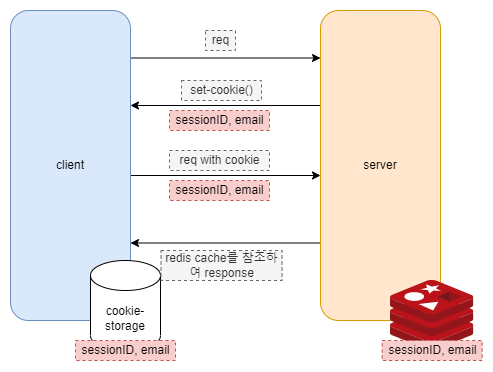

The diagram above was exported from draw.io. Its source (the exported page's mxGraphModel, read from the mxfile embedded in the PNG):
<mxGraphModel dx="1185" dy="635" grid="1" gridSize="10" guides="1" tooltips="1" connect="1" arrows="1" fold="1" page="1" pageScale="1" pageWidth="827" pageHeight="1169" math="0" shadow="0">
  <root>
    <mxCell id="0" />
    <mxCell id="1" parent="0" />
    <mxCell id="wepuACUZ93IScmhoXUsL-9" style="edgeStyle=orthogonalEdgeStyle;rounded=0;orthogonalLoop=1;jettySize=auto;html=1;exitX=1;exitY=0.25;exitDx=0;exitDy=0;entryX=0;entryY=0.25;entryDx=0;entryDy=0;" edge="1" parent="1">
      <mxGeometry relative="1" as="geometry">
        <mxPoint x="310" y="157.5" as="sourcePoint" />
        <mxPoint x="500" y="157.5" as="targetPoint" />
      </mxGeometry>
    </mxCell>
    <mxCell id="wepuACUZ93IScmhoXUsL-14" style="edgeStyle=orthogonalEdgeStyle;rounded=0;orthogonalLoop=1;jettySize=auto;html=1;" edge="1" parent="1">
      <mxGeometry relative="1" as="geometry">
        <mxPoint x="310" y="275" as="sourcePoint" />
        <mxPoint x="500" y="275" as="targetPoint" />
      </mxGeometry>
    </mxCell>
    <mxCell id="wepuACUZ93IScmhoXUsL-1" value="client" style="rounded=1;whiteSpace=wrap;html=1;fillColor=#dae8fc;strokeColor=#6c8ebf;" vertex="1" parent="1">
      <mxGeometry x="190" y="110" width="120" height="310" as="geometry" />
    </mxCell>
    <mxCell id="wepuACUZ93IScmhoXUsL-11" style="edgeStyle=orthogonalEdgeStyle;rounded=0;orthogonalLoop=1;jettySize=auto;html=1;exitX=0;exitY=0.5;exitDx=0;exitDy=0;entryX=1;entryY=0.5;entryDx=0;entryDy=0;" edge="1" parent="1">
      <mxGeometry relative="1" as="geometry">
        <mxPoint x="500" y="205" as="sourcePoint" />
        <mxPoint x="310" y="205" as="targetPoint" />
      </mxGeometry>
    </mxCell>
    <mxCell id="wepuACUZ93IScmhoXUsL-16" style="edgeStyle=orthogonalEdgeStyle;rounded=0;orthogonalLoop=1;jettySize=auto;html=1;exitX=0;exitY=0.75;exitDx=0;exitDy=0;entryX=1;entryY=0.75;entryDx=0;entryDy=0;" edge="1" parent="1" source="wepuACUZ93IScmhoXUsL-2" target="wepuACUZ93IScmhoXUsL-1">
      <mxGeometry relative="1" as="geometry" />
    </mxCell>
    <mxCell id="wepuACUZ93IScmhoXUsL-2" value="server" style="rounded=1;whiteSpace=wrap;html=1;fillColor=#ffe6cc;strokeColor=#d79b00;" vertex="1" parent="1">
      <mxGeometry x="500" y="110" width="120" height="310" as="geometry" />
    </mxCell>
    <mxCell id="wepuACUZ93IScmhoXUsL-4" value="cookie-storage&lt;span style=&quot;color: rgba(0 , 0 , 0 , 0) ; font-family: monospace ; font-size: 0px&quot;&gt;%3CmxGraphModel%3E%3Croot%3E%3CmxCell%20id%3D%220%22%2F%3E%3CmxCell%20id%3D%221%22%20parent%3D%220%22%2F%3E%3CmxCell%20id%3D%222%22%20value%3D%22%22%20style%3D%22rounded%3D1%3BwhiteSpace%3Dwrap%3Bhtml%3D1%3B%22%20vertex%3D%221%22%20parent%3D%221%22%3E%3CmxGeometry%20x%3D%22190%22%20y%3D%22110%22%20width%3D%22120%22%20height%3D%22310%22%20as%3D%22geometry%22%2F%3E%3C%2FmxCell%3E%3C%2Froot%3E%3C%2FmxGraphModel%3E&lt;/span&gt;" style="shape=cylinder3;whiteSpace=wrap;html=1;boundedLbl=1;backgroundOutline=1;size=15;" vertex="1" parent="1">
      <mxGeometry x="270" y="360" width="70" height="90" as="geometry" />
    </mxCell>
    <mxCell id="wepuACUZ93IScmhoXUsL-7" value="" style="sketch=0;aspect=fixed;html=1;points=[];align=center;image;fontSize=12;image=img/lib/mscae/Cache_Redis_Product.svg;" vertex="1" parent="1">
      <mxGeometry x="570" y="380" width="83.34" height="70" as="geometry" />
    </mxCell>
    <mxCell id="wepuACUZ93IScmhoXUsL-10" value="req" style="text;html=1;align=center;verticalAlign=middle;resizable=0;points=[];autosize=1;strokeColor=#666666;fillColor=#f5f5f5;fontColor=#333333;dashed=1;" vertex="1" parent="1">
      <mxGeometry x="385" y="130" width="30" height="20" as="geometry" />
    </mxCell>
    <mxCell id="wepuACUZ93IScmhoXUsL-13" value="sessionID, email" style="text;html=1;align=center;verticalAlign=middle;resizable=0;points=[];autosize=1;strokeColor=#b85450;fillColor=#f8cecc;dashed=1;" vertex="1" parent="1">
      <mxGeometry x="349" y="210" width="100" height="20" as="geometry" />
    </mxCell>
    <mxCell id="wepuACUZ93IScmhoXUsL-18" value="redis cache를 참조하여 response" style="text;html=1;strokeColor=#666666;fillColor=#f5f5f5;align=center;verticalAlign=middle;whiteSpace=wrap;rounded=0;fontColor=#333333;dashed=1;" vertex="1" parent="1">
      <mxGeometry x="340.5" y="350" width="121" height="30" as="geometry" />
    </mxCell>
    <mxCell id="wepuACUZ93IScmhoXUsL-19" value="req with cookie" style="text;html=1;align=center;verticalAlign=middle;resizable=0;points=[];autosize=1;strokeColor=#666666;fillColor=#f5f5f5;fontColor=#333333;dashed=1;" vertex="1" parent="1">
      <mxGeometry x="349" y="250" width="100" height="20" as="geometry" />
    </mxCell>
    <mxCell id="wepuACUZ93IScmhoXUsL-20" value="set-cookie()" style="text;html=1;align=center;verticalAlign=middle;resizable=0;points=[];autosize=1;strokeColor=#666666;fillColor=#f5f5f5;fontColor=#333333;dashed=1;" vertex="1" parent="1">
      <mxGeometry x="361" y="180" width="80" height="20" as="geometry" />
    </mxCell>
    <mxCell id="wepuACUZ93IScmhoXUsL-21" value="sessionID, email" style="text;html=1;align=center;verticalAlign=middle;resizable=0;points=[];autosize=1;strokeColor=#b85450;fillColor=#f8cecc;dashed=1;" vertex="1" parent="1">
      <mxGeometry x="349" y="280" width="100" height="20" as="geometry" />
    </mxCell>
    <mxCell id="wepuACUZ93IScmhoXUsL-22" value="sessionID, email" style="text;html=1;align=center;verticalAlign=middle;resizable=0;points=[];autosize=1;strokeColor=#b85450;fillColor=#f8cecc;dashed=1;" vertex="1" parent="1">
      <mxGeometry x="561.67" y="440" width="100" height="20" as="geometry" />
    </mxCell>
    <mxCell id="wepuACUZ93IScmhoXUsL-23" value="sessionID, email" style="text;html=1;align=center;verticalAlign=middle;resizable=0;points=[];autosize=1;strokeColor=#b85450;fillColor=#f8cecc;dashed=1;" vertex="1" parent="1">
      <mxGeometry x="255" y="440" width="100" height="20" as="geometry" />
    </mxCell>
  </root>
</mxGraphModel>